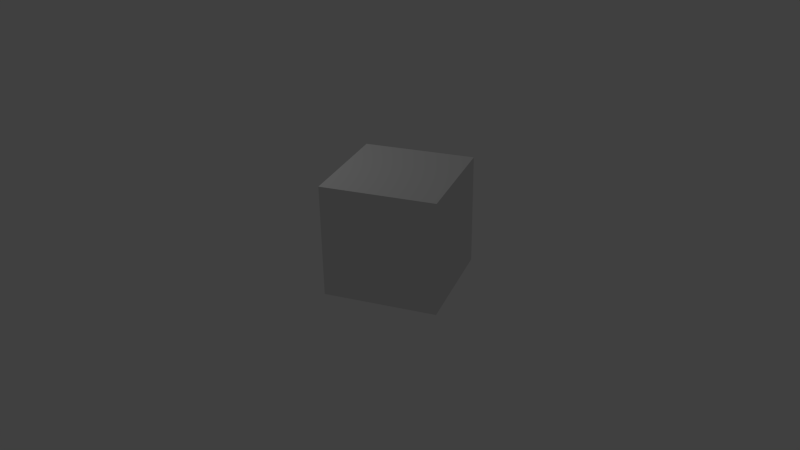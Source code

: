 # Source: Blender_Test.blend  (saved by Blender 2.74.0; exported with 4.5.12 LTS)
import bpy
from mathutils import Matrix  # noqa: F401  (used for matrix-valued properties, if any)

bpy.ops.wm.read_factory_settings(use_empty=True)
scene = bpy.context.scene
scene.name = 'Scene'

# ---- collections
col_collection_1 = bpy.data.collections.new('Collection 1'); scene.collection.children.link(col_collection_1)

# ---- materials (node trees are filled in below, after node groups)
mat_material = bpy.data.materials.new('Material')
mat_material.alpha_threshold = 0.0
mat_material.use_transparent_shadow = False
mat_material.roughness = 0.5
mat_material.line_color = (0.0, 0.0, 0.0, 1.0)

# ---- material node trees

# ---- world
world_world = bpy.data.worlds.new('World'); scene.world = world_world
world_world.color = (0.05088, 0.05088, 0.05088)
world_world.use_sun_shadow = False
world_world.sun_shadow_jitter_overblur = 0.0
world_world.cycles.sampling_method = 'MANUAL'
world_world.cycles.sample_map_resolution = 256

# ---- cameras
cam_camera = bpy.data.cameras.new('Camera')
cam_camera.clip_end = 100.0
cam_camera.lens = 35.0
cam_camera.sensor_width = 32.0
cam_camera.sensor_height = 18.0
cam_camera.ortho_scale = 7.314
cam_camera.dof.focus_distance = 0.0
cam_camera.dof.aperture_fstop = 128.0

# ---- lights
light_lamp = bpy.data.lights.new('Lamp', 'POINT')
light_lamp.transmission_factor = 0.0
light_lamp.cutoff_distance = 30.0
light_lamp.energy = 100.0
light_lamp.shadow_buffer_clip_start = 1.001
light_lamp.shadow_soft_size = 0.1
light_lamp.shadow_maximum_resolution = 0.006
light_lamp.use_absolute_resolution = True
light_lamp.cycles.use_multiple_importance_sampling = False

# ---- meshes
me_cube = bpy.data.meshes.new('Cube')
me_cube.from_pydata([(1.0, 1.0, -1.0), (1.0, -1.0, -1.0), (-1.0, -1.0, -1.0), (-1.0, 1.0, -1.0), (1.0, 1.0, 1.0), (1.0, -1.0, 1.0), (-1.0, -1.0, 1.0), (-1.0, 1.0, 1.0)], [], [(0, 1, 2, 3), (4, 7, 6, 5), (0, 4, 5, 1), (1, 5, 6, 2), (2, 6, 7, 3), (4, 0, 3, 7)])
me_cube.materials.append(mat_material)
me_cube.use_remesh_preserve_volume = False
me_cube.use_remesh_preserve_attributes = False
me_cube.use_mirror_vertex_groups = False
me_cube.update()

# ---- objects
ob_cube = bpy.data.objects.new('Cube', me_cube)
ob_lamp = bpy.data.objects.new('Lamp', light_lamp)
ob_camera = bpy.data.objects.new('Camera', cam_camera)

# ---- transforms, parenting, visibility, modifiers, constraints
ob_cube.location = (0.0, 0.0, 0.0)
ob_cube.lock_rotations_4d = False
ob_cube.empty_display_type = 'ARROWS'
ob_cube.lineart.crease_threshold = 0.0
ob_lamp.location = (4.076, 1.005, 5.904)
ob_lamp.rotation_euler = (0.6503, 0.05522, 1.866)
ob_lamp.lock_rotations_4d = False
ob_lamp.empty_display_type = 'ARROWS'
ob_lamp.color = (0.0, 0.0, 0.0, 0.0)
ob_lamp.lineart.crease_threshold = 0.0
ob_camera.location = (-4.845, 12.51, 6.682)
ob_camera.rotation_euler = (1.109, 0.01327, 3.504)
ob_camera.scale = (1.0, 1.0, 1.0)
ob_camera.lock_rotations_4d = False
ob_camera.empty_display_type = 'ARROWS'
ob_camera.color = (0.0, 0.0, 0.0, 0.0)
ob_camera.display_type = 'WIRE'
ob_camera.lineart.crease_threshold = 0.0

# ---- collection membership
col_collection_1.objects.link(ob_cube)
col_collection_1.objects.link(ob_lamp)
col_collection_1.objects.link(ob_camera)

# ---- scene / render settings (as saved in the file)
scene.camera = ob_camera
scene.frame_start = 1; scene.frame_end = 250; scene.frame_set(1)
scene.render.engine = 'BLENDER_EEVEE_NEXT'
scene.render.resolution_percentage = 50
scene.render.dither_intensity = 0.0
scene.cycles.use_denoising = False
scene.cycles.samples = 10
scene.cycles.sampling_pattern = 'TABULATED_SOBOL'
scene.cycles.light_sampling_threshold = 0.0
scene.cycles.use_adaptive_sampling = False
scene.cycles.use_light_tree = False
scene.cycles.blur_glossy = 0.0
scene.cycles.pixel_filter_type = 'GAUSSIAN'
scene.cycles.sample_clamp_indirect = 0.0
scene.view_settings.view_transform = 'Standard'
bpy.context.view_layer.update()
